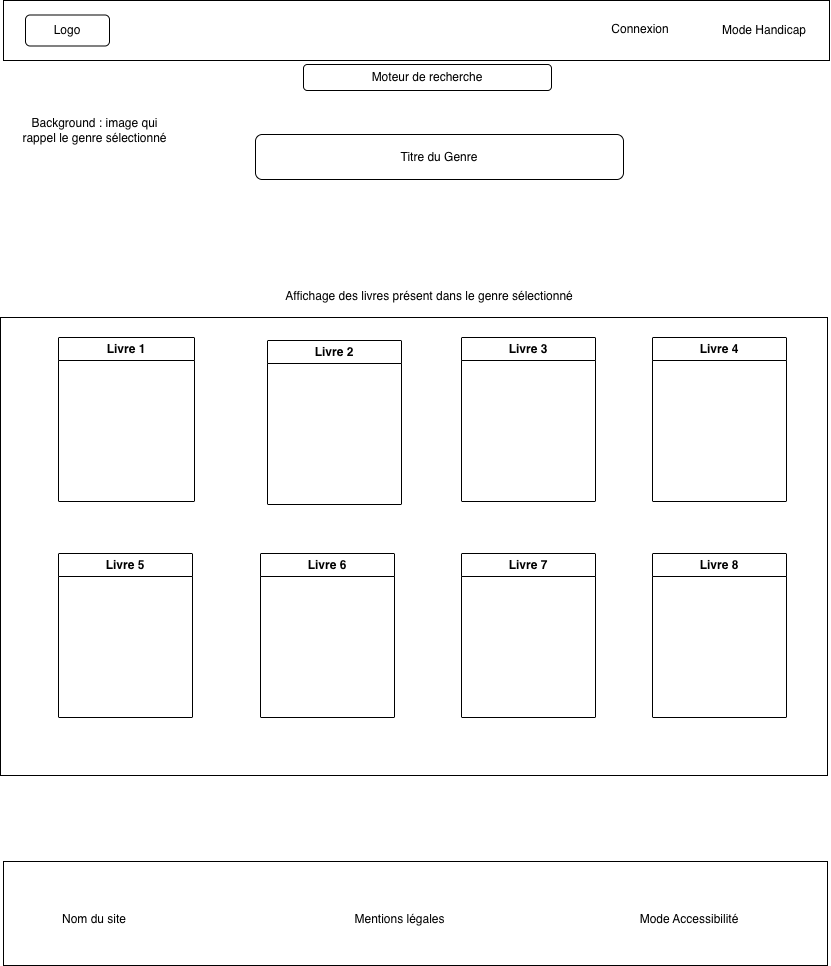

The diagram above was exported from draw.io. Its source (the exported page's mxGraphModel, read from the mxfile embedded in the PNG):
<mxGraphModel dx="2652" dy="1034" grid="0" gridSize="10" guides="1" tooltips="1" connect="1" arrows="1" fold="1" page="1" pageScale="1" pageWidth="827" pageHeight="1169" math="0" shadow="0">
  <root>
    <mxCell id="0" />
    <mxCell id="1" parent="0" />
    <mxCell id="XEAXnBoDCVAfNGR1JXi_-1" parent="1" style="rounded=0;whiteSpace=wrap;html=1;" value="" vertex="1">
      <mxGeometry height="60" width="826" x="1" y="4" as="geometry" />
    </mxCell>
    <mxCell id="XEAXnBoDCVAfNGR1JXi_-2" parent="1" style="rounded=1;whiteSpace=wrap;html=1;" value="Logo" vertex="1">
      <mxGeometry height="31" width="84" x="23" y="18.5" as="geometry" />
    </mxCell>
    <mxCell id="XEAXnBoDCVAfNGR1JXi_-3" parent="1" style="text;html=1;whiteSpace=wrap;strokeColor=none;fillColor=none;align=center;verticalAlign=middle;rounded=0;" value="Connexion" vertex="1">
      <mxGeometry height="30" width="60" x="608" y="18" as="geometry" />
    </mxCell>
    <mxCell id="XEAXnBoDCVAfNGR1JXi_-4" parent="1" style="text;html=1;whiteSpace=wrap;strokeColor=none;fillColor=none;align=center;verticalAlign=middle;rounded=0;" value="Mode Handicap" vertex="1">
      <mxGeometry height="30" width="92" x="715.5" y="19" as="geometry" />
    </mxCell>
    <mxCell id="XEAXnBoDCVAfNGR1JXi_-5" parent="1" style="rounded=1;whiteSpace=wrap;html=1;" value="Moteur de recherche" vertex="1">
      <mxGeometry height="26" width="248" x="301" y="68" as="geometry" />
    </mxCell>
    <mxCell id="XEAXnBoDCVAfNGR1JXi_-6" parent="1" style="rounded=0;whiteSpace=wrap;html=1;" value="" vertex="1">
      <mxGeometry height="104" width="824" x="1" y="865" as="geometry" />
    </mxCell>
    <mxCell id="XEAXnBoDCVAfNGR1JXi_-7" parent="1" style="text;html=1;whiteSpace=wrap;strokeColor=none;fillColor=none;align=center;verticalAlign=middle;rounded=0;" value="Nom du site" vertex="1">
      <mxGeometry height="30" width="116" x="34" y="908" as="geometry" />
    </mxCell>
    <mxCell id="XEAXnBoDCVAfNGR1JXi_-8" parent="1" style="text;html=1;whiteSpace=wrap;strokeColor=none;fillColor=none;align=center;verticalAlign=middle;rounded=0;" value="Mentions légales" vertex="1">
      <mxGeometry height="30" width="137" x="329" y="908" as="geometry" />
    </mxCell>
    <mxCell id="XEAXnBoDCVAfNGR1JXi_-9" parent="1" style="text;html=1;whiteSpace=wrap;strokeColor=none;fillColor=none;align=center;verticalAlign=middle;rounded=0;" value="Mode Accessibilité" vertex="1">
      <mxGeometry height="30" width="148" x="613" y="908" as="geometry" />
    </mxCell>
    <mxCell id="XEAXnBoDCVAfNGR1JXi_-10" parent="1" style="rounded=1;whiteSpace=wrap;html=1;" value="Titre du Genre" vertex="1">
      <mxGeometry height="45" width="368" x="253" y="138" as="geometry" />
    </mxCell>
    <mxCell id="XEAXnBoDCVAfNGR1JXi_-11" parent="1" style="rounded=0;whiteSpace=wrap;html=1;" value="" vertex="1">
      <mxGeometry height="458" width="827" x="-2" y="321" as="geometry" />
    </mxCell>
    <mxCell id="XEAXnBoDCVAfNGR1JXi_-12" parent="1" style="swimlane;whiteSpace=wrap;html=1;" value="Livre 1" vertex="1">
      <mxGeometry height="164" width="136" x="56" y="341" as="geometry" />
    </mxCell>
    <mxCell id="XEAXnBoDCVAfNGR1JXi_-13" parent="1" style="swimlane;whiteSpace=wrap;html=1;" value="Livre 2" vertex="1">
      <mxGeometry height="164" width="134" x="265" y="344" as="geometry" />
    </mxCell>
    <mxCell id="XEAXnBoDCVAfNGR1JXi_-14" parent="1" style="swimlane;whiteSpace=wrap;html=1;" value="Livre 3" vertex="1">
      <mxGeometry height="164" width="134" x="459" y="341" as="geometry" />
    </mxCell>
    <mxCell id="XEAXnBoDCVAfNGR1JXi_-15" parent="1" style="swimlane;whiteSpace=wrap;html=1;" value="Livre 4" vertex="1">
      <mxGeometry height="164" width="134" x="650" y="341" as="geometry" />
    </mxCell>
    <mxCell id="XEAXnBoDCVAfNGR1JXi_-16" parent="1" style="swimlane;whiteSpace=wrap;html=1;" value="Livre 5" vertex="1">
      <mxGeometry height="164" width="134" x="56" y="557" as="geometry" />
    </mxCell>
    <mxCell id="XEAXnBoDCVAfNGR1JXi_-17" parent="1" style="swimlane;whiteSpace=wrap;html=1;" value="Livre 6" vertex="1">
      <mxGeometry height="164" width="134" x="258" y="557" as="geometry" />
    </mxCell>
    <mxCell id="XEAXnBoDCVAfNGR1JXi_-18" parent="1" style="swimlane;whiteSpace=wrap;html=1;" value="Livre 7" vertex="1">
      <mxGeometry height="164" width="134" x="459" y="557" as="geometry" />
    </mxCell>
    <mxCell id="XEAXnBoDCVAfNGR1JXi_-19" parent="1" style="swimlane;whiteSpace=wrap;html=1;" value="Livre 8" vertex="1">
      <mxGeometry height="164" width="134" x="650" y="557" as="geometry" />
    </mxCell>
    <mxCell id="XEAXnBoDCVAfNGR1JXi_-20" parent="1" style="text;html=1;whiteSpace=wrap;strokeColor=none;fillColor=none;align=center;verticalAlign=middle;rounded=0;" value="Affichage des livres présent dans le genre sélectionné" vertex="1">
      <mxGeometry height="30" width="344" x="255" y="285" as="geometry" />
    </mxCell>
    <mxCell id="XEAXnBoDCVAfNGR1JXi_-21" parent="1" style="text;html=1;whiteSpace=wrap;strokeColor=none;fillColor=none;align=center;verticalAlign=middle;rounded=0;" value="Background : image qui rappel le genre sélectionné" vertex="1">
      <mxGeometry height="30" width="157" x="13.5" y="119" as="geometry" />
    </mxCell>
  </root>
</mxGraphModel>